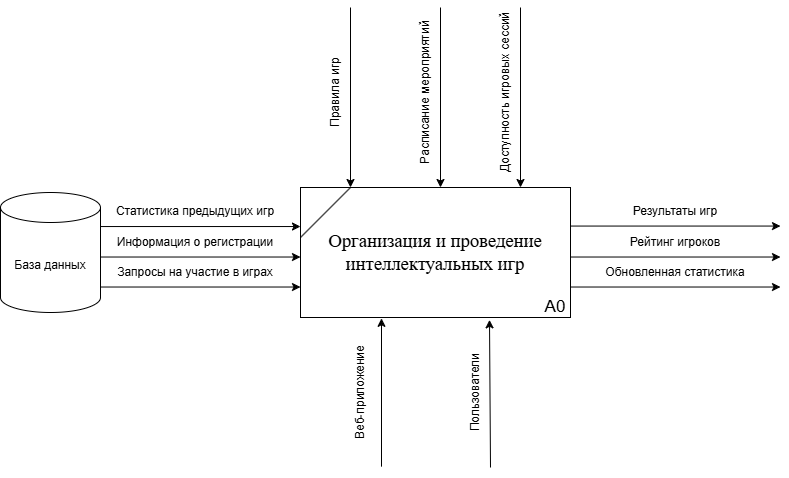

The diagram above was exported from draw.io. Its source (the exported page's mxGraphModel, read from the mxfile embedded in the PNG):
<mxGraphModel dx="2420" dy="873" grid="1" gridSize="10" guides="1" tooltips="1" connect="1" arrows="1" fold="1" page="1" pageScale="1" pageWidth="827" pageHeight="1169" math="0" shadow="0">
  <root>
    <mxCell id="0" />
    <mxCell id="1" parent="0" />
    <mxCell id="6u0zIK_2ZFmduwv2V7VH-1" value="&lt;span style=&quot;font-size:14.0pt;font-family:&amp;quot;Times New Roman&amp;quot;,serif;&lt;br/&gt;mso-fareast-font-family:Calibri;mso-fareast-theme-font:minor-latin;mso-ansi-language:&lt;br/&gt;RU;mso-fareast-language:EN-US;mso-bidi-language:AR-SA&quot;&gt;Организация и проведение&lt;br&gt;интеллектуальных игр&lt;/span&gt;" style="rounded=0;whiteSpace=wrap;html=1;" parent="1" vertex="1">
      <mxGeometry x="180" y="350" width="270" height="130" as="geometry" />
    </mxCell>
    <mxCell id="6u0zIK_2ZFmduwv2V7VH-2" value="&lt;font style=&quot;font-size: 17px;&quot;&gt;А0&lt;/font&gt;" style="text;html=1;align=center;verticalAlign=middle;whiteSpace=wrap;rounded=0;" parent="1" vertex="1">
      <mxGeometry x="420" y="460" width="30" height="20" as="geometry" />
    </mxCell>
    <mxCell id="6u0zIK_2ZFmduwv2V7VH-3" value="" style="endArrow=none;html=1;rounded=0;" parent="1" edge="1">
      <mxGeometry width="50" height="50" relative="1" as="geometry">
        <mxPoint x="180" y="400" as="sourcePoint" />
        <mxPoint x="230" y="350" as="targetPoint" />
      </mxGeometry>
    </mxCell>
    <mxCell id="6u0zIK_2ZFmduwv2V7VH-4" value="" style="endArrow=classic;html=1;rounded=0;" parent="1" edge="1">
      <mxGeometry width="50" height="50" relative="1" as="geometry">
        <mxPoint x="-30" y="419.52" as="sourcePoint" />
        <mxPoint x="180" y="419.52" as="targetPoint" />
      </mxGeometry>
    </mxCell>
    <mxCell id="6u0zIK_2ZFmduwv2V7VH-5" value="Информация о регистрации" style="text;html=1;align=center;verticalAlign=middle;whiteSpace=wrap;rounded=0;" parent="1" vertex="1">
      <mxGeometry x="-10" y="389.52" width="170" height="30" as="geometry" />
    </mxCell>
    <mxCell id="6u0zIK_2ZFmduwv2V7VH-6" value="" style="endArrow=classic;html=1;rounded=0;" parent="1" edge="1">
      <mxGeometry width="50" height="50" relative="1" as="geometry">
        <mxPoint x="-30" y="449.52" as="sourcePoint" />
        <mxPoint x="180" y="449.52" as="targetPoint" />
      </mxGeometry>
    </mxCell>
    <mxCell id="6u0zIK_2ZFmduwv2V7VH-7" value="Запросы на участие в играх" style="text;html=1;align=center;verticalAlign=middle;whiteSpace=wrap;rounded=0;" parent="1" vertex="1">
      <mxGeometry x="-10" y="419.52" width="170" height="30" as="geometry" />
    </mxCell>
    <mxCell id="6u0zIK_2ZFmduwv2V7VH-8" value="" style="endArrow=classic;html=1;rounded=0;" parent="1" edge="1">
      <mxGeometry width="50" height="50" relative="1" as="geometry">
        <mxPoint x="-30" y="389.03999999999996" as="sourcePoint" />
        <mxPoint x="180" y="389.03999999999996" as="targetPoint" />
      </mxGeometry>
    </mxCell>
    <mxCell id="6u0zIK_2ZFmduwv2V7VH-9" value="Статистика предыдущих игр" style="text;html=1;align=center;verticalAlign=middle;whiteSpace=wrap;rounded=0;" parent="1" vertex="1">
      <mxGeometry x="-10" y="359.04" width="170" height="30" as="geometry" />
    </mxCell>
    <mxCell id="6u0zIK_2ZFmduwv2V7VH-10" value="" style="endArrow=classic;html=1;rounded=0;" parent="1" edge="1">
      <mxGeometry width="50" height="50" relative="1" as="geometry">
        <mxPoint x="450" y="388.56" as="sourcePoint" />
        <mxPoint x="660" y="388.56" as="targetPoint" />
      </mxGeometry>
    </mxCell>
    <mxCell id="6u0zIK_2ZFmduwv2V7VH-11" value="Результаты игр&lt;span style=&quot;color: rgba(0, 0, 0, 0); font-family: monospace; font-size: 0px; text-align: start; text-wrap: nowrap;&quot;&gt;%3CmxGraphModel%3E%3Croot%3E%3CmxCell%20id%3D%220%22%2F%3E%3CmxCell%20id%3D%221%22%20parent%3D%220%22%2F%3E%3CmxCell%20id%3D%222%22%20value%3D%22%22%20style%3D%22endArrow%3Dclassic%3Bhtml%3D1%3Brounded%3D0%3B%22%20edge%3D%221%22%20parent%3D%221%22%3E%3CmxGeometry%20width%3D%2250%22%20height%3D%2250%22%20relative%3D%221%22%20as%3D%22geometry%22%3E%3CmxPoint%20x%3D%22170%22%20y%3D%22300%22%20as%3D%22sourcePoint%22%2F%3E%3CmxPoint%20x%3D%22380%22%20y%3D%22300%22%20as%3D%22targetPoint%22%2F%3E%3C%2FmxGeometry%3E%3C%2FmxCell%3E%3CmxCell%20id%3D%223%22%20value%3D%22%D0%98%D0%BD%D1%84%D0%BE%D1%80%D0%BC%D0%B0%D1%86%D0%B8%D1%8F%20%D0%BE%20%D1%80%D0%B5%D0%B3%D0%B8%D1%81%D1%82%D1%80%D0%B0%D1%86%D0%B8%D0%B8%22%20style%3D%22text%3Bhtml%3D1%3Balign%3Dcenter%3BverticalAlign%3Dmiddle%3BwhiteSpace%3Dwrap%3Brounded%3D0%3B%22%20vertex%3D%221%22%20parent%3D%221%22%3E%3CmxGeometry%20x%3D%22190%22%20y%3D%22270%22%20width%3D%22170%22%20height%3D%2230%22%20as%3D%22geometry%22%2F%3E%3C%2FmxCell%3E%3C%2Froot%3E%3C%2FmxGraphModel%3E&lt;/span&gt;" style="text;html=1;align=center;verticalAlign=middle;whiteSpace=wrap;rounded=0;" parent="1" vertex="1">
      <mxGeometry x="470" y="358.56" width="170" height="30" as="geometry" />
    </mxCell>
    <mxCell id="6u0zIK_2ZFmduwv2V7VH-12" value="" style="endArrow=classic;html=1;rounded=0;" parent="1" edge="1">
      <mxGeometry width="50" height="50" relative="1" as="geometry">
        <mxPoint x="450" y="419.52" as="sourcePoint" />
        <mxPoint x="660" y="419.52" as="targetPoint" />
      </mxGeometry>
    </mxCell>
    <mxCell id="6u0zIK_2ZFmduwv2V7VH-13" value="Рейтинг игроков" style="text;html=1;align=center;verticalAlign=middle;whiteSpace=wrap;rounded=0;" parent="1" vertex="1">
      <mxGeometry x="470" y="389.52" width="170" height="30" as="geometry" />
    </mxCell>
    <mxCell id="6u0zIK_2ZFmduwv2V7VH-14" value="" style="endArrow=classic;html=1;rounded=0;" parent="1" edge="1">
      <mxGeometry width="50" height="50" relative="1" as="geometry">
        <mxPoint x="450" y="449.52" as="sourcePoint" />
        <mxPoint x="660" y="449.52" as="targetPoint" />
      </mxGeometry>
    </mxCell>
    <mxCell id="6u0zIK_2ZFmduwv2V7VH-15" value="Обновленная статистика" style="text;html=1;align=center;verticalAlign=middle;whiteSpace=wrap;rounded=0;" parent="1" vertex="1">
      <mxGeometry x="470" y="419.52" width="170" height="30" as="geometry" />
    </mxCell>
    <mxCell id="6u0zIK_2ZFmduwv2V7VH-16" value="" style="endArrow=classic;html=1;rounded=0;entryX=0.3;entryY=1.013;entryDx=0;entryDy=0;entryPerimeter=0;" parent="1" edge="1">
      <mxGeometry width="50" height="50" relative="1" as="geometry">
        <mxPoint x="261" y="629.15" as="sourcePoint" />
        <mxPoint x="261" y="480.84000000000003" as="targetPoint" />
      </mxGeometry>
    </mxCell>
    <mxCell id="6u0zIK_2ZFmduwv2V7VH-17" value="Веб-приложение" style="text;html=1;align=center;verticalAlign=middle;whiteSpace=wrap;rounded=0;flipV=1;direction=north;rotation=-90;" parent="1" vertex="1">
      <mxGeometry x="160" y="540" width="160" height="30" as="geometry" />
    </mxCell>
    <mxCell id="6u0zIK_2ZFmduwv2V7VH-18" value="" style="endArrow=classic;html=1;rounded=0;entryX=0.7;entryY=1.018;entryDx=0;entryDy=0;entryPerimeter=0;" parent="1" target="6u0zIK_2ZFmduwv2V7VH-1" edge="1">
      <mxGeometry width="50" height="50" relative="1" as="geometry">
        <mxPoint x="370" y="630" as="sourcePoint" />
        <mxPoint x="530" y="554.7407407407409" as="targetPoint" />
      </mxGeometry>
    </mxCell>
    <mxCell id="6u0zIK_2ZFmduwv2V7VH-19" value="Пользователи" style="text;html=1;align=center;verticalAlign=middle;whiteSpace=wrap;rounded=0;flipV=1;direction=east;rotation=-90;" parent="1" vertex="1">
      <mxGeometry x="270" y="540" width="170" height="30" as="geometry" />
    </mxCell>
    <mxCell id="3mldByZSlNtUF6nFkqB7-2" value="Правила игр" style="text;html=1;align=center;verticalAlign=middle;whiteSpace=wrap;rounded=0;rotation=-90;" parent="1" vertex="1">
      <mxGeometry x="130" y="240" width="170" height="30" as="geometry" />
    </mxCell>
    <mxCell id="3mldByZSlNtUF6nFkqB7-3" value="" style="endArrow=classic;html=1;rounded=0;" parent="1" edge="1">
      <mxGeometry width="50" height="50" relative="1" as="geometry">
        <mxPoint x="230" y="170" as="sourcePoint" />
        <mxPoint x="230" y="350" as="targetPoint" />
      </mxGeometry>
    </mxCell>
    <mxCell id="3mldByZSlNtUF6nFkqB7-4" value="Расписание мероприятий" style="text;html=1;align=center;verticalAlign=middle;whiteSpace=wrap;rounded=0;rotation=-90;" parent="1" vertex="1">
      <mxGeometry x="220" y="240" width="170" height="30" as="geometry" />
    </mxCell>
    <mxCell id="3mldByZSlNtUF6nFkqB7-5" value="" style="endArrow=classic;html=1;rounded=0;" parent="1" edge="1">
      <mxGeometry width="50" height="50" relative="1" as="geometry">
        <mxPoint x="320" y="170" as="sourcePoint" />
        <mxPoint x="320" y="350" as="targetPoint" />
      </mxGeometry>
    </mxCell>
    <mxCell id="3mldByZSlNtUF6nFkqB7-6" value="Доступность игровых сессий" style="text;html=1;align=center;verticalAlign=middle;whiteSpace=wrap;rounded=0;rotation=-90;" parent="1" vertex="1">
      <mxGeometry x="300" y="240" width="170" height="30" as="geometry" />
    </mxCell>
    <mxCell id="3mldByZSlNtUF6nFkqB7-7" value="" style="endArrow=classic;html=1;rounded=0;" parent="1" edge="1">
      <mxGeometry width="50" height="50" relative="1" as="geometry">
        <mxPoint x="400" y="170" as="sourcePoint" />
        <mxPoint x="400" y="350" as="targetPoint" />
      </mxGeometry>
    </mxCell>
    <mxCell id="H1aDkl3j9oN0DkvM3H7r-1" value="База данных" style="shape=cylinder3;whiteSpace=wrap;html=1;boundedLbl=1;backgroundOutline=1;size=15;" vertex="1" parent="1">
      <mxGeometry x="-120" y="355" width="100" height="120" as="geometry" />
    </mxCell>
  </root>
</mxGraphModel>